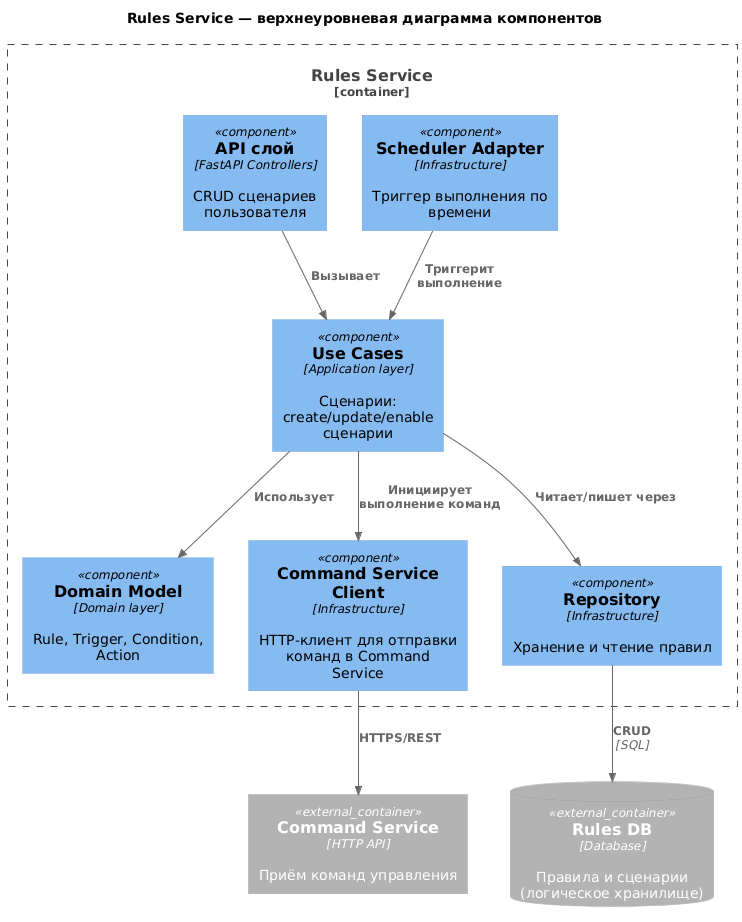

The diagram above was rendered by PlantUML. Its source (embedded in the PNG):
@startuml
!includeurl https://raw.githubusercontent.com/RicardoNiepel/C4-PlantUML/master/C4_Component.puml
title Rules Service — верхнеуровневая диаграмма компонентов

Container_Ext(commandSvc, "Command Service", "HTTP API", "Приём команд управления")
ContainerDb_Ext(rulesDb, "Rules DB", "Database", "Правила и сценарии (логическое хранилище)")

Container_Boundary(rs, "Rules Service") {
  Component(api, "API слой", "FastAPI Controllers", "CRUD сценариев пользователя")
  Component(useCases, "Use Cases", "Application layer", "Сценарии: create/update/enable сценарии")
  Component(domain, "Domain Model", "Domain layer", "Rule, Trigger, Condition, Action")
  Component(cmdClient, "Command Service Client", "Infrastructure", "HTTP-клиент для отправки команд в Command Service")
  Component(repo, "Repository", "Infrastructure", "Хранение и чтение правил")
  Component(scheduler, "Scheduler Adapter", "Infrastructure", "Триггер выполнения по времени")

}
Container_Boundary(rs, "Rules Service") {
  Component(api, "API слой", "FastAPI Controllers", "CRUD сценариев пользователя")
  Component(useCases, "Use Cases", "Application layer", "Сценарии: create/update/enable сценарии")
  Component(domain, "Domain Model", "Domain layer", "Rule, Trigger, Condition, Action")
  Component(cmdClient, "Command Service Client", "Infrastructure", "HTTP-клиент для отправки команд в Command Service")
  Component(repo, "Repository", "Infrastructure", "Хранение и чтение правил")
  Component(scheduler, "Scheduler Adapter", "Infrastructure", "Триггер выполнения по времени")

}


Rel(api, useCases, "Вызывает")

Rel(useCases, domain, "Использует")
Rel(useCases, repo, "Читает/пишет через")
Rel(repo, rulesDb, "CRUD", "SQL")
Rel(scheduler, useCases, "Триггерит выполнение")

Rel(useCases, cmdClient, "Инициирует выполнение команд")
Rel(cmdClient, commandSvc, "HTTPS/REST")
@enduml